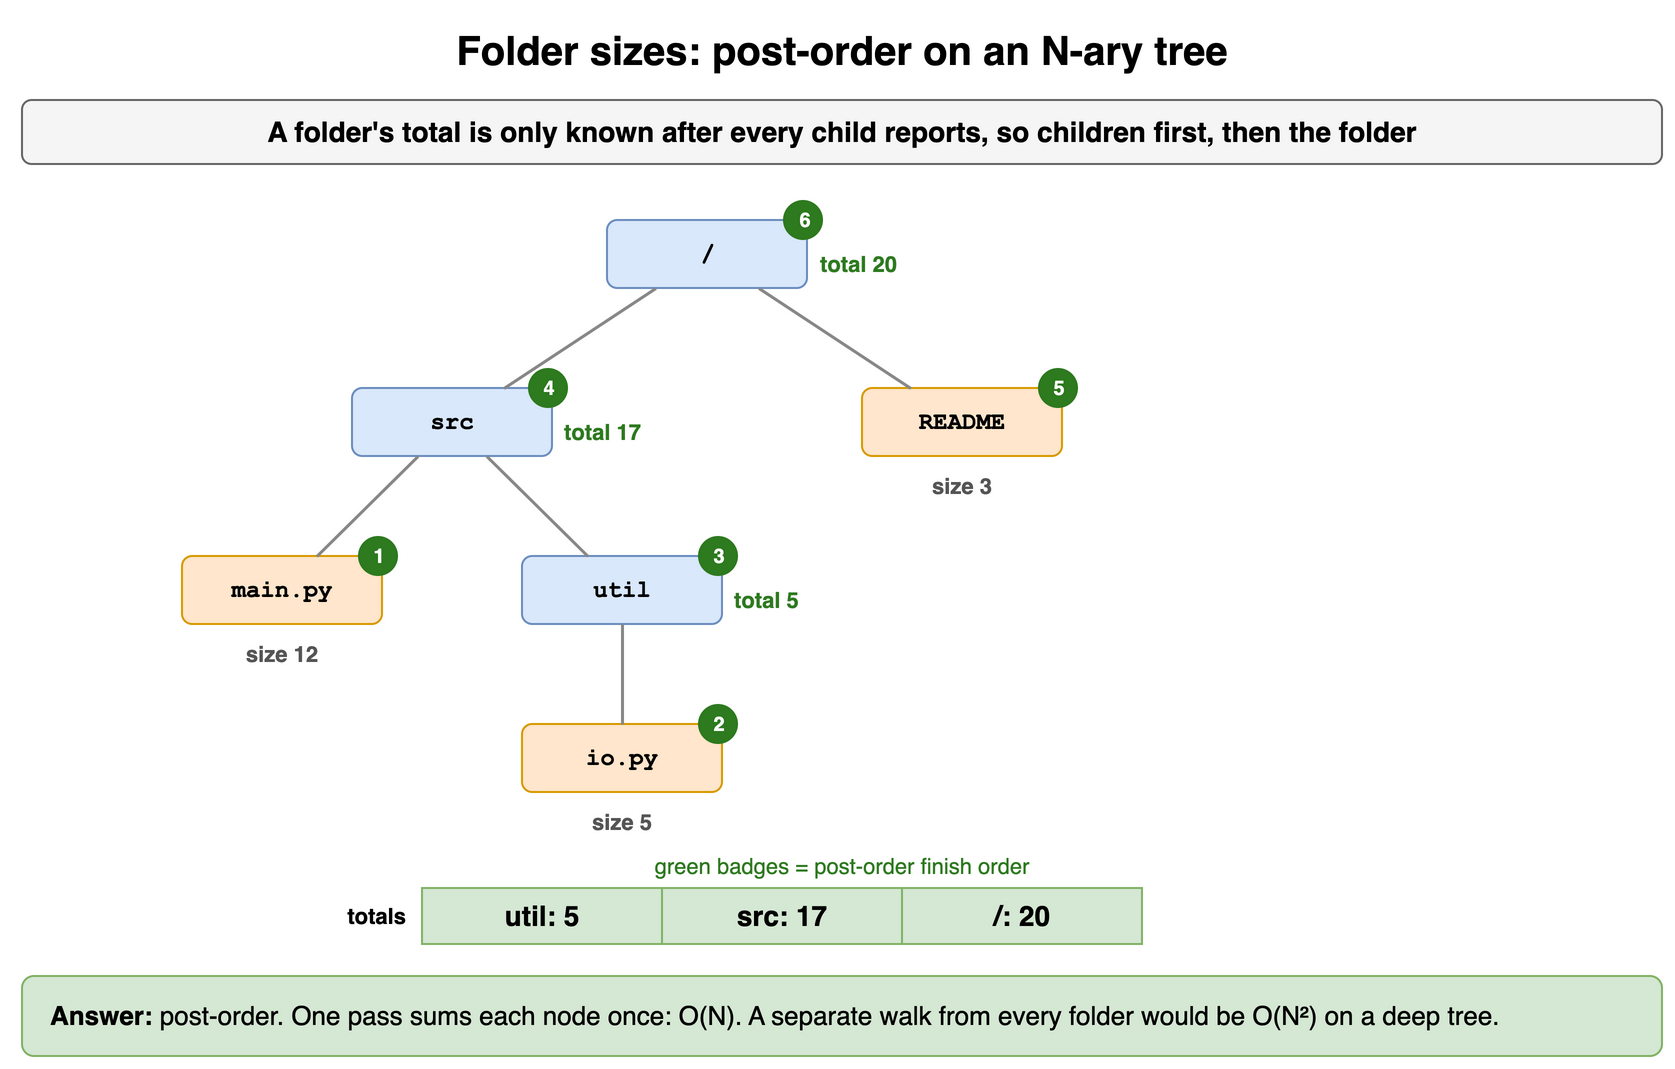

The diagram above was exported from draw.io. Its source (the exported page's mxGraphModel, read from the mxfile embedded in the PNG):
<mxGraphModel dx="900" dy="542" grid="1" gridSize="10" guides="1" tooltips="1" connect="1" arrows="1" fold="1" page="1" pageScale="1" pageWidth="900" pageHeight="542" math="0" shadow="0">
  <root>
    <mxCell id="0" />
    <mxCell id="1" parent="0" />
    <mxCell id="d15t1" value="Folder sizes: post-order on an N-ary tree" style="text;html=1;align=center;verticalAlign=middle;whiteSpace=wrap;fontSize=20;fontStyle=1;" vertex="1" parent="1">
      <mxGeometry x="40" y="10" width="820" height="30" as="geometry" />
    </mxCell>
    <mxCell id="d15t2" value="A folder's total is only known after every child reports, so children first, then the folder" style="rounded=1;whiteSpace=wrap;html=1;fillColor=#f5f5f5;strokeColor=#666666;fontStyle=1;fontSize=14;" vertex="1" parent="1">
      <mxGeometry x="40" y="50" width="820" height="32" as="geometry" />
    </mxCell>
    <mxCell id="d15t3" value="/" style="rounded=1;whiteSpace=wrap;html=1;fontFamily=Courier New;fontStyle=1;fontSize=12;fillColor=#dae8fc;strokeColor=#6c8ebf;" vertex="1" parent="1">
      <mxGeometry x="332.5" y="110" width="100" height="34" as="geometry" />
    </mxCell>
    <mxCell id="d15t4" value="total 20" style="text;html=1;whiteSpace=wrap;fontSize=11;align=left;fontColor=#2d7a1f;fontStyle=1;" vertex="1" parent="1">
      <mxGeometry x="436.5" y="119" width="60" height="16" as="geometry" />
    </mxCell>
    <mxCell id="d15t5" value="6" style="ellipse;html=1;fillColor=#2d7a1f;fontColor=#ffffff;fontSize=10;fontStyle=1;strokeColor=none;" vertex="1" parent="1">
      <mxGeometry x="420.5" y="100" width="20" height="20" as="geometry" />
    </mxCell>
    <mxCell id="d15t6" value="src" style="rounded=1;whiteSpace=wrap;html=1;fontFamily=Courier New;fontStyle=1;fontSize=12;fillColor=#dae8fc;strokeColor=#6c8ebf;" vertex="1" parent="1">
      <mxGeometry x="205.0" y="194" width="100" height="34" as="geometry" />
    </mxCell>
    <mxCell id="d15t7" value="total 17" style="text;html=1;whiteSpace=wrap;fontSize=11;align=left;fontColor=#2d7a1f;fontStyle=1;" vertex="1" parent="1">
      <mxGeometry x="309.0" y="203" width="60" height="16" as="geometry" />
    </mxCell>
    <mxCell id="d15t8" value="4" style="ellipse;html=1;fillColor=#2d7a1f;fontColor=#ffffff;fontSize=10;fontStyle=1;strokeColor=none;" vertex="1" parent="1">
      <mxGeometry x="293.0" y="184" width="20" height="20" as="geometry" />
    </mxCell>
    <mxCell id="d15t9" value="main.py" style="rounded=1;whiteSpace=wrap;html=1;fontFamily=Courier New;fontStyle=1;fontSize=12;fillColor=#ffe6cc;strokeColor=#d79b00;" vertex="1" parent="1">
      <mxGeometry x="120" y="278" width="100" height="34" as="geometry" />
    </mxCell>
    <mxCell id="d15t10" value="size 12" style="text;html=1;whiteSpace=wrap;fontSize=11;align=center;fontColor=#555555;fontStyle=1;" vertex="1" parent="1">
      <mxGeometry x="120" y="314" width="100" height="16" as="geometry" />
    </mxCell>
    <mxCell id="d15t11" value="1" style="ellipse;html=1;fillColor=#2d7a1f;fontColor=#ffffff;fontSize=10;fontStyle=1;strokeColor=none;" vertex="1" parent="1">
      <mxGeometry x="208" y="268" width="20" height="20" as="geometry" />
    </mxCell>
    <mxCell id="d15t12" value="util" style="rounded=1;whiteSpace=wrap;html=1;fontFamily=Courier New;fontStyle=1;fontSize=12;fillColor=#dae8fc;strokeColor=#6c8ebf;" vertex="1" parent="1">
      <mxGeometry x="290.0" y="278" width="100" height="34" as="geometry" />
    </mxCell>
    <mxCell id="d15t13" value="total 5" style="text;html=1;whiteSpace=wrap;fontSize=11;align=left;fontColor=#2d7a1f;fontStyle=1;" vertex="1" parent="1">
      <mxGeometry x="394.0" y="287" width="60" height="16" as="geometry" />
    </mxCell>
    <mxCell id="d15t14" value="3" style="ellipse;html=1;fillColor=#2d7a1f;fontColor=#ffffff;fontSize=10;fontStyle=1;strokeColor=none;" vertex="1" parent="1">
      <mxGeometry x="378.0" y="268" width="20" height="20" as="geometry" />
    </mxCell>
    <mxCell id="d15t15" value="io.py" style="rounded=1;whiteSpace=wrap;html=1;fontFamily=Courier New;fontStyle=1;fontSize=12;fillColor=#ffe6cc;strokeColor=#d79b00;" vertex="1" parent="1">
      <mxGeometry x="290" y="362" width="100" height="34" as="geometry" />
    </mxCell>
    <mxCell id="d15t16" value="size 5" style="text;html=1;whiteSpace=wrap;fontSize=11;align=center;fontColor=#555555;fontStyle=1;" vertex="1" parent="1">
      <mxGeometry x="290" y="398" width="100" height="16" as="geometry" />
    </mxCell>
    <mxCell id="d15t17" value="2" style="ellipse;html=1;fillColor=#2d7a1f;fontColor=#ffffff;fontSize=10;fontStyle=1;strokeColor=none;" vertex="1" parent="1">
      <mxGeometry x="378" y="352" width="20" height="20" as="geometry" />
    </mxCell>
    <mxCell id="d15t18" value="README" style="rounded=1;whiteSpace=wrap;html=1;fontFamily=Courier New;fontStyle=1;fontSize=12;fillColor=#ffe6cc;strokeColor=#d79b00;" vertex="1" parent="1">
      <mxGeometry x="460" y="194" width="100" height="34" as="geometry" />
    </mxCell>
    <mxCell id="d15t19" value="size 3" style="text;html=1;whiteSpace=wrap;fontSize=11;align=center;fontColor=#555555;fontStyle=1;" vertex="1" parent="1">
      <mxGeometry x="460" y="230" width="100" height="16" as="geometry" />
    </mxCell>
    <mxCell id="d15t20" value="5" style="ellipse;html=1;fillColor=#2d7a1f;fontColor=#ffffff;fontSize=10;fontStyle=1;strokeColor=none;" vertex="1" parent="1">
      <mxGeometry x="548" y="184" width="20" height="20" as="geometry" />
    </mxCell>
    <mxCell id="d15t21" value="" style="endArrow=none;html=1;strokeWidth=1.5;strokeColor=#888888;" edge="1" parent="1" source="d15t6" target="d15t9">
      <mxGeometry relative="1" as="geometry" />
    </mxCell>
    <mxCell id="d15t22" value="" style="endArrow=none;html=1;strokeWidth=1.5;strokeColor=#888888;" edge="1" parent="1" source="d15t12" target="d15t15">
      <mxGeometry relative="1" as="geometry" />
    </mxCell>
    <mxCell id="d15t23" value="" style="endArrow=none;html=1;strokeWidth=1.5;strokeColor=#888888;" edge="1" parent="1" source="d15t6" target="d15t12">
      <mxGeometry relative="1" as="geometry" />
    </mxCell>
    <mxCell id="d15t24" value="" style="endArrow=none;html=1;strokeWidth=1.5;strokeColor=#888888;" edge="1" parent="1" source="d15t3" target="d15t6">
      <mxGeometry relative="1" as="geometry" />
    </mxCell>
    <mxCell id="d15t25" value="" style="endArrow=none;html=1;strokeWidth=1.5;strokeColor=#888888;" edge="1" parent="1" source="d15t3" target="d15t18">
      <mxGeometry relative="1" as="geometry" />
    </mxCell>
    <mxCell id="d15t26" value="green badges = post-order finish order" style="text;html=1;whiteSpace=wrap;fontSize=11;align=center;fontColor=#2d7a1f;" vertex="1" parent="1">
      <mxGeometry x="40" y="420" width="820" height="18" as="geometry" />
    </mxCell>
    <mxCell id="d15t27" value="totals" style="text;html=1;whiteSpace=wrap;fontSize=11;align=right;verticalAlign=middle;fontStyle=1;" vertex="1" parent="1">
      <mxGeometry x="154" y="444" width="80" height="28" as="geometry" />
    </mxCell>
    <mxCell id="d15t28" value="util: 5" style="rounded=0;whiteSpace=wrap;html=1;fontStyle=1;fontSize=14;fillColor=#d5e8d4;strokeColor=#82b366;" vertex="1" parent="1">
      <mxGeometry x="240" y="444" width="120" height="28" as="geometry" />
    </mxCell>
    <mxCell id="d15t29" value="src: 17" style="rounded=0;whiteSpace=wrap;html=1;fontStyle=1;fontSize=14;fillColor=#d5e8d4;strokeColor=#82b366;" vertex="1" parent="1">
      <mxGeometry x="360" y="444" width="120" height="28" as="geometry" />
    </mxCell>
    <mxCell id="d15t30" value="/: 20" style="rounded=0;whiteSpace=wrap;html=1;fontStyle=1;fontSize=14;fillColor=#d5e8d4;strokeColor=#82b366;" vertex="1" parent="1">
      <mxGeometry x="480" y="444" width="120" height="28" as="geometry" />
    </mxCell>
    <mxCell id="d15t31" value="&lt;b&gt;Answer:&lt;/b&gt; post-order. One pass sums each node once: O(N). A separate walk from every folder would be O(N²) on a deep tree." style="rounded=1;whiteSpace=wrap;html=1;fillColor=#d5e8d4;strokeColor=#82b366;fontSize=13;align=left;spacingLeft=12;" vertex="1" parent="1">
      <mxGeometry x="40" y="488" width="820" height="40" as="geometry" />
    </mxCell>
  </root>
</mxGraphModel>